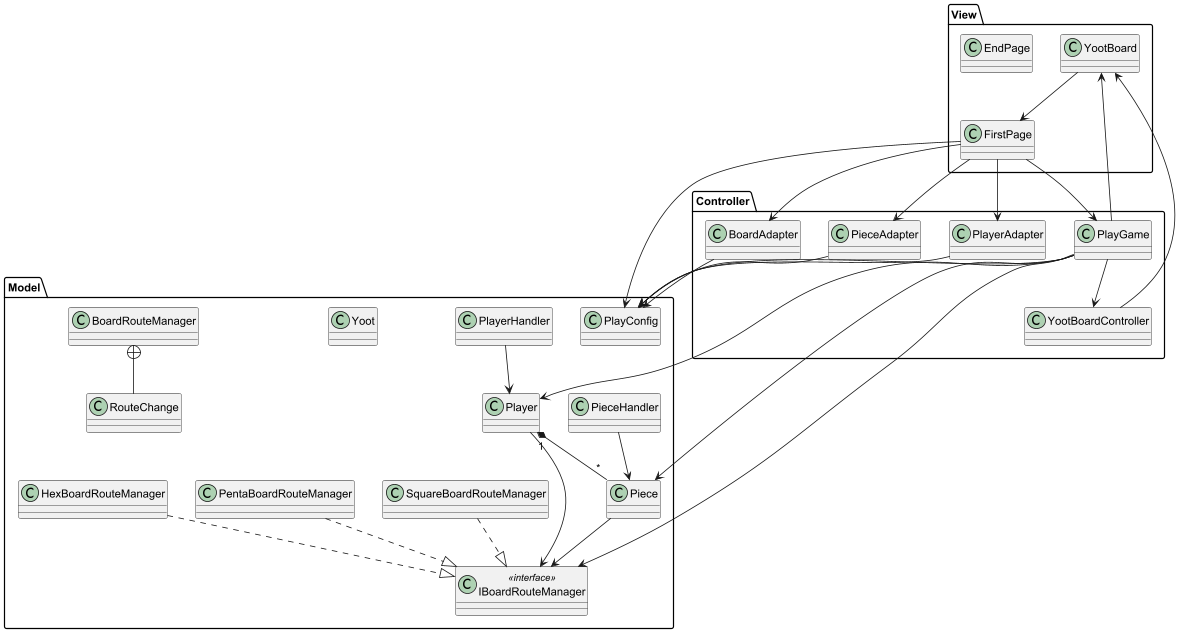

The diagram above was rendered by PlantUML. Its source (embedded in the PNG):
@startuml
' === MODEL CLASSES ===
package "Model" {
  class PlayConfig
  class Player
  class Piece
  class PieceHandler
  class PlayerHandler
  class Yoot
  class BoardRouteManager
  class IBoardRouteManager <<interface>>
  class SquareBoardRouteManager
  class PentaBoardRouteManager
  class HexBoardRouteManager

  BoardRouteManager +-- RouteChange
  SquareBoardRouteManager ..|> IBoardRouteManager
  PentaBoardRouteManager ..|> IBoardRouteManager
  HexBoardRouteManager ..|> IBoardRouteManager
  Player "1" *-- "*" Piece
  PieceHandler --> Piece
  PlayerHandler --> Player
  Player --> IBoardRouteManager
  Piece --> IBoardRouteManager
}

' === VIEW CLASSES ===
package "View" {
  class FirstPage
  class YootBoard
  class EndPage
  YootBoard --> FirstPage
}

' === CONTROLLER CLASSES ===
package "Controller" {
  class PlayGame
  class YootBoardController
  class PlayerAdapter
  class PieceAdapter
  class BoardAdapter

  PlayGame --> YootBoard
  PlayGame --> YootBoardController
  YootBoardController --> YootBoard
  PlayerAdapter --> PlayConfig
  PieceAdapter --> PlayConfig
  BoardAdapter --> PlayConfig
}

' === INTERACTIONS ===
FirstPage --> PlayConfig
FirstPage --> PlayerAdapter
FirstPage --> PieceAdapter
FirstPage --> BoardAdapter
FirstPage --> PlayGame
PlayGame --> PlayConfig
PlayGame --> Player
PlayGame --> Piece
PlayGame --> IBoardRouteManager
@enduml